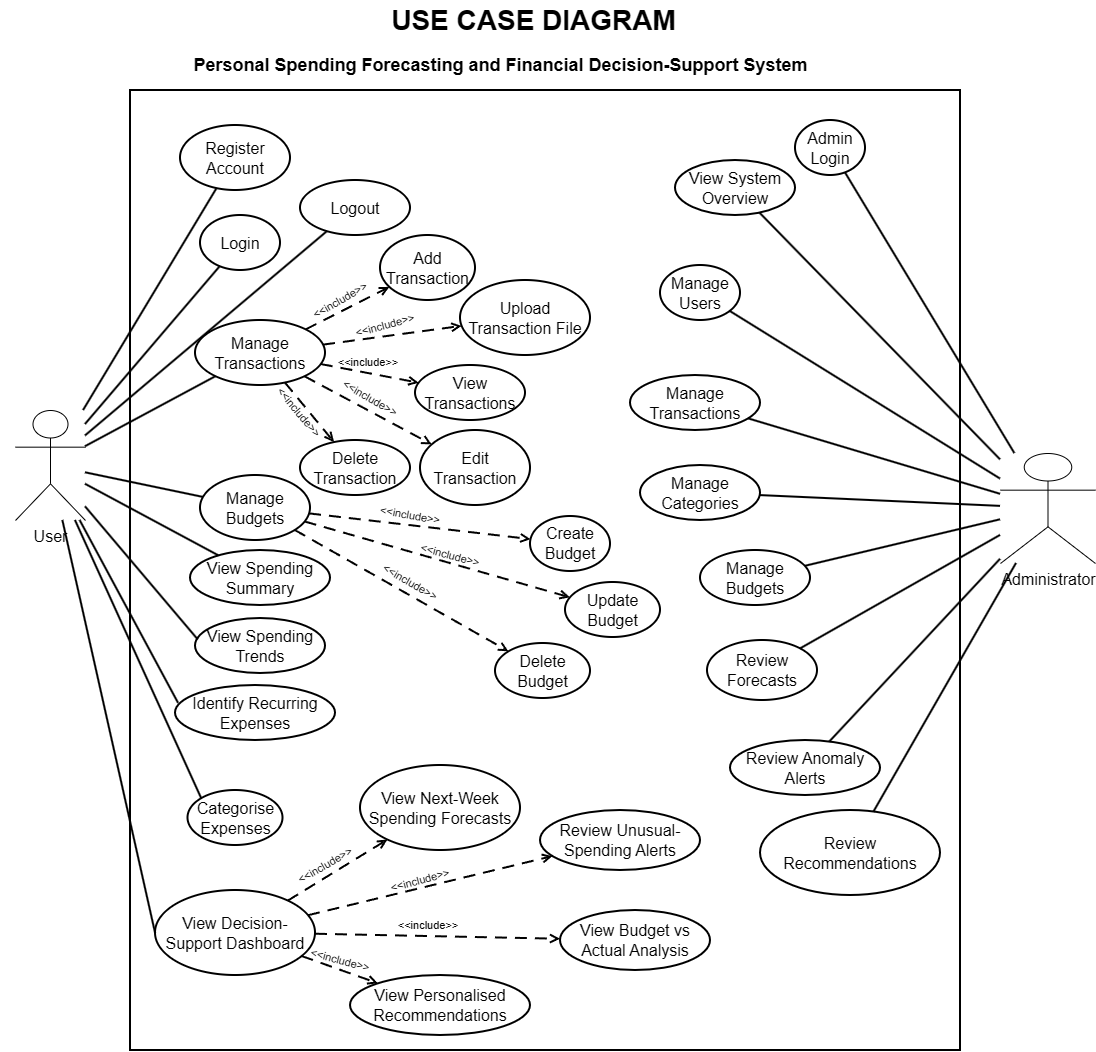

The diagram above was exported from draw.io. Its source (the exported page's mxGraphModel, read from the mxfile embedded in the PNG):
<mxGraphModel dx="2357" dy="1238" grid="1" gridSize="10" guides="1" tooltips="1" connect="1" arrows="1" fold="1" page="1" pageScale="1" pageWidth="1654" pageHeight="1169" math="0" shadow="0">
  <root>
    <mxCell id="0" />
    <mxCell id="1" parent="0" />
    <mxCell id="title" parent="1" style="text;html=1;strokeColor=none;fillColor=none;align=center;verticalAlign=middle;fontSize=28;fontStyle=1;" value="USE CASE DIAGRAM" vertex="1">
      <mxGeometry height="40" width="740" x="172.5" y="10" as="geometry" />
    </mxCell>
    <mxCell id="subtitle" parent="1" style="text;html=1;strokeColor=none;fillColor=none;align=center;verticalAlign=middle;fontSize=18;fontStyle=1;" value="Personal Spending Forecasting and Financial Decision-Support System" vertex="1">
      <mxGeometry height="30" width="1000" x="10" y="60" as="geometry" />
    </mxCell>
    <mxCell id="system" parent="1" style="rounded=0;whiteSpace=wrap;html=1;strokeColor=#000000;fillColor=none;strokeWidth=2;fontStyle=1;fontSize=18;align=center;verticalAlign=top;spacingTop=10;" value="" vertex="1">
      <mxGeometry height="960" width="830" x="140" y="100" as="geometry" />
    </mxCell>
    <mxCell id="user" parent="1" style="shape=umlActor;verticalLabelPosition=bottom;verticalAlign=top;html=1;outlineConnect=0;strokeColor=#000000;fillColor=#ffffff;fontSize=16;" value="User" vertex="1">
      <mxGeometry height="110" width="70" x="25" y="420" as="geometry" />
    </mxCell>
    <mxCell id="admin" parent="1" style="shape=umlActor;verticalLabelPosition=bottom;verticalAlign=top;html=1;outlineConnect=0;strokeColor=#000000;fillColor=#ffffff;fontSize=16;" value="Administrator" vertex="1">
      <mxGeometry height="110" width="95" x="1010" y="463" as="geometry" />
    </mxCell>
    <mxCell id="register" parent="1" style="ellipse;whiteSpace=wrap;html=1;strokeColor=#000000;fillColor=#ffffff;strokeWidth=2;fontSize=16;align=center;verticalAlign=middle;" value="Register Account" vertex="1">
      <mxGeometry height="65" width="110" x="190" y="135" as="geometry" />
    </mxCell>
    <mxCell id="login" parent="1" style="ellipse;whiteSpace=wrap;html=1;strokeColor=#000000;fillColor=#ffffff;strokeWidth=2;fontSize=16;align=center;verticalAlign=middle;" value="Login" vertex="1">
      <mxGeometry height="55" width="80" x="210" y="225" as="geometry" />
    </mxCell>
    <mxCell id="logout" parent="1" style="ellipse;whiteSpace=wrap;html=1;strokeColor=#000000;fillColor=#ffffff;strokeWidth=2;fontSize=16;align=center;verticalAlign=middle;" value="Logout" vertex="1">
      <mxGeometry height="55" width="110" x="310" y="190" as="geometry" />
    </mxCell>
    <mxCell id="manage_tx" parent="1" style="ellipse;whiteSpace=wrap;html=1;strokeColor=#000000;fillColor=#ffffff;strokeWidth=2;fontSize=16;align=center;verticalAlign=middle;" value="Manage Transactions" vertex="1">
      <mxGeometry height="65" width="130" x="205" y="330" as="geometry" />
    </mxCell>
    <mxCell id="manage_budget" parent="1" style="ellipse;whiteSpace=wrap;html=1;strokeColor=#000000;fillColor=#ffffff;strokeWidth=2;fontSize=16;align=center;verticalAlign=middle;" value="Manage Budgets" vertex="1">
      <mxGeometry height="65" width="110" x="210" y="485" as="geometry" />
    </mxCell>
    <mxCell id="summary" parent="1" style="ellipse;whiteSpace=wrap;html=1;strokeColor=#000000;fillColor=#ffffff;strokeWidth=2;fontSize=16;align=center;verticalAlign=middle;" value="View Spending Summary" vertex="1">
      <mxGeometry height="55" width="140" x="200" y="560" as="geometry" />
    </mxCell>
    <mxCell id="trends" parent="1" style="ellipse;whiteSpace=wrap;html=1;strokeColor=#000000;fillColor=#ffffff;strokeWidth=2;fontSize=16;align=center;verticalAlign=middle;" value="View Spending Trends" vertex="1">
      <mxGeometry height="55" width="130" x="205" y="628" as="geometry" />
    </mxCell>
    <mxCell id="recurring" parent="1" style="ellipse;whiteSpace=wrap;html=1;strokeColor=#000000;fillColor=#ffffff;strokeWidth=2;fontSize=16;align=center;verticalAlign=middle;" value="Identify Recurring Expenses" vertex="1">
      <mxGeometry height="55" width="160" x="185" y="695" as="geometry" />
    </mxCell>
    <mxCell id="categorise" parent="1" style="ellipse;whiteSpace=wrap;html=1;strokeColor=#000000;fillColor=#ffffff;strokeWidth=2;fontSize=16;align=center;verticalAlign=middle;" value="Categorise Expenses" vertex="1">
      <mxGeometry height="55" width="95" x="197.5" y="800" as="geometry" />
    </mxCell>
    <mxCell id="dashboard" parent="1" style="ellipse;whiteSpace=wrap;html=1;strokeColor=#000000;fillColor=#ffffff;strokeWidth=2;fontSize=16;align=center;verticalAlign=middle;" value="View Decision-Support Dashboard" vertex="1">
      <mxGeometry height="85" width="160" x="165" y="900" as="geometry" />
    </mxCell>
    <mxCell id="add_tx" parent="1" style="ellipse;whiteSpace=wrap;html=1;strokeColor=#000000;fillColor=#ffffff;strokeWidth=2;fontSize=16;align=center;verticalAlign=middle;" value="Add Transaction" vertex="1">
      <mxGeometry height="65" width="95" x="390" y="245" as="geometry" />
    </mxCell>
    <mxCell id="upload_tx" parent="1" style="ellipse;whiteSpace=wrap;html=1;strokeColor=#000000;fillColor=#ffffff;strokeWidth=2;fontSize=16;align=center;verticalAlign=middle;" value="Upload Transaction File" vertex="1">
      <mxGeometry height="75" width="130" x="470" y="290" as="geometry" />
    </mxCell>
    <mxCell id="view_tx" parent="1" style="ellipse;whiteSpace=wrap;html=1;strokeColor=#000000;fillColor=#ffffff;strokeWidth=2;fontSize=16;align=center;verticalAlign=middle;" value="View Transactions" vertex="1">
      <mxGeometry height="55" width="110" x="425" y="375" as="geometry" />
    </mxCell>
    <mxCell id="edit_tx" parent="1" style="ellipse;whiteSpace=wrap;html=1;strokeColor=#000000;fillColor=#ffffff;strokeWidth=2;fontSize=16;align=center;verticalAlign=middle;" value="Edit Transaction" vertex="1">
      <mxGeometry height="75" width="110" x="430" y="440" as="geometry" />
    </mxCell>
    <mxCell id="delete_tx" parent="1" style="ellipse;whiteSpace=wrap;html=1;strokeColor=#000000;fillColor=#ffffff;strokeWidth=2;fontSize=16;align=center;verticalAlign=middle;" value="Delete Transaction" vertex="1">
      <mxGeometry height="55" width="110" x="310" y="450" as="geometry" />
    </mxCell>
    <mxCell id="create_budget" parent="1" style="ellipse;whiteSpace=wrap;html=1;strokeColor=#000000;fillColor=#ffffff;strokeWidth=2;fontSize=16;align=center;verticalAlign=middle;" value="Create Budget" vertex="1">
      <mxGeometry height="55" width="80" x="540" y="526" as="geometry" />
    </mxCell>
    <mxCell id="update_budget" parent="1" style="ellipse;whiteSpace=wrap;html=1;strokeColor=#000000;fillColor=#ffffff;strokeWidth=2;fontSize=16;align=center;verticalAlign=middle;" value="Update Budget" vertex="1">
      <mxGeometry height="55" width="95" x="575" y="592" as="geometry" />
    </mxCell>
    <mxCell id="delete_budget" parent="1" style="ellipse;whiteSpace=wrap;html=1;strokeColor=#000000;fillColor=#ffffff;strokeWidth=2;fontSize=16;align=center;verticalAlign=middle;" value="Delete Budget" vertex="1">
      <mxGeometry height="55" width="95" x="505" y="653" as="geometry" />
    </mxCell>
    <mxCell id="forecast" parent="1" style="ellipse;whiteSpace=wrap;html=1;strokeColor=#000000;fillColor=#ffffff;strokeWidth=2;fontSize=16;align=center;verticalAlign=middle;" value="View Next-Week Spending Forecasts" vertex="1">
      <mxGeometry height="85" width="160" x="370" y="775" as="geometry" />
    </mxCell>
    <mxCell id="anomaly" parent="1" style="ellipse;whiteSpace=wrap;html=1;strokeColor=#000000;fillColor=#ffffff;strokeWidth=2;fontSize=16;align=center;verticalAlign=middle;" value="Review Unusual-Spending Alerts" vertex="1">
      <mxGeometry height="60" width="160" x="550" y="820" as="geometry" />
    </mxCell>
    <mxCell id="recommend" parent="1" style="ellipse;whiteSpace=wrap;html=1;strokeColor=#000000;fillColor=#ffffff;strokeWidth=2;fontSize=16;align=center;verticalAlign=middle;" value="View Personalised Recommendations" vertex="1">
      <mxGeometry height="60" width="180" x="360" y="985" as="geometry" />
    </mxCell>
    <mxCell id="budget_actual" parent="1" style="ellipse;whiteSpace=wrap;html=1;strokeColor=#000000;fillColor=#ffffff;strokeWidth=2;fontSize=16;align=center;verticalAlign=middle;" value="View Budget vs Actual Analysis" vertex="1">
      <mxGeometry height="60" width="150" x="570" y="920" as="geometry" />
    </mxCell>
    <mxCell id="admin_login" parent="1" style="ellipse;whiteSpace=wrap;html=1;strokeColor=#000000;fillColor=#ffffff;strokeWidth=2;fontSize=16;align=center;verticalAlign=middle;" value="Admin Login" vertex="1">
      <mxGeometry height="55" width="70" x="805" y="130" as="geometry" />
    </mxCell>
    <mxCell id="system_overview" parent="1" style="ellipse;whiteSpace=wrap;html=1;strokeColor=#000000;fillColor=#ffffff;strokeWidth=2;fontSize=16;align=center;verticalAlign=middle;" value="View System Overview" vertex="1">
      <mxGeometry height="55" width="120" x="685" y="170" as="geometry" />
    </mxCell>
    <mxCell id="manage_users" parent="1" style="ellipse;whiteSpace=wrap;html=1;strokeColor=#000000;fillColor=#ffffff;strokeWidth=2;fontSize=16;align=center;verticalAlign=middle;" value="Manage Users" vertex="1">
      <mxGeometry height="55" width="80" x="670" y="275" as="geometry" />
    </mxCell>
    <mxCell id="admin_manage_tx" parent="1" style="ellipse;whiteSpace=wrap;html=1;strokeColor=#000000;fillColor=#ffffff;strokeWidth=2;fontSize=16;align=center;verticalAlign=middle;" value="Manage Transactions" vertex="1">
      <mxGeometry height="55" width="130" x="640" y="385" as="geometry" />
    </mxCell>
    <mxCell id="manage_categories" parent="1" style="ellipse;whiteSpace=wrap;html=1;strokeColor=#000000;fillColor=#ffffff;strokeWidth=2;fontSize=16;align=center;verticalAlign=middle;" value="Manage Categories" vertex="1">
      <mxGeometry height="55" width="120" x="650" y="475" as="geometry" />
    </mxCell>
    <mxCell id="admin_manage_budgets" parent="1" style="ellipse;whiteSpace=wrap;html=1;strokeColor=#000000;fillColor=#ffffff;strokeWidth=2;fontSize=16;align=center;verticalAlign=middle;" value="Manage Budgets" vertex="1">
      <mxGeometry height="55" width="110" x="710" y="560" as="geometry" />
    </mxCell>
    <mxCell id="review_forecasts" parent="1" style="ellipse;whiteSpace=wrap;html=1;strokeColor=#000000;fillColor=#ffffff;strokeWidth=2;fontSize=16;align=center;verticalAlign=middle;" value="Review Forecasts" vertex="1">
      <mxGeometry height="60" width="110" x="717" y="650" as="geometry" />
    </mxCell>
    <mxCell id="review_alerts" parent="1" style="ellipse;whiteSpace=wrap;html=1;strokeColor=#000000;fillColor=#ffffff;strokeWidth=2;fontSize=16;align=center;verticalAlign=middle;" value="Review Anomaly Alerts" vertex="1">
      <mxGeometry height="55" width="150" x="740" y="750" as="geometry" />
    </mxCell>
    <mxCell id="review_recs" parent="1" style="ellipse;whiteSpace=wrap;html=1;strokeColor=#000000;fillColor=#ffffff;strokeWidth=2;fontSize=16;align=center;verticalAlign=middle;" value="Review Recommendations" vertex="1">
      <mxGeometry height="85" width="180" x="770" y="820" as="geometry" />
    </mxCell>
    <mxCell id="u1" edge="1" parent="1" source="user" style="endArrow=none;html=1;rounded=0;strokeColor=#000000;strokeWidth=2;" target="register">
      <mxGeometry relative="1" as="geometry" />
    </mxCell>
    <mxCell id="u2" edge="1" parent="1" source="user" style="endArrow=none;html=1;rounded=0;strokeColor=#000000;strokeWidth=2;" target="login">
      <mxGeometry relative="1" as="geometry" />
    </mxCell>
    <mxCell id="u3" edge="1" parent="1" source="user" style="endArrow=none;html=1;rounded=0;strokeColor=#000000;strokeWidth=2;" target="logout">
      <mxGeometry relative="1" as="geometry" />
    </mxCell>
    <mxCell id="u4" edge="1" parent="1" source="user" style="endArrow=none;html=1;rounded=0;strokeColor=#000000;strokeWidth=2;" target="manage_tx">
      <mxGeometry relative="1" as="geometry" />
    </mxCell>
    <mxCell id="u5" edge="1" parent="1" source="user" style="endArrow=none;html=1;rounded=0;strokeColor=#000000;strokeWidth=2;" target="manage_budget">
      <mxGeometry relative="1" as="geometry" />
    </mxCell>
    <mxCell id="u6" edge="1" parent="1" source="user" style="endArrow=none;html=1;rounded=0;strokeColor=#000000;strokeWidth=2;" target="summary">
      <mxGeometry relative="1" as="geometry" />
    </mxCell>
    <mxCell id="u7" edge="1" parent="1" source="user" style="endArrow=none;html=1;rounded=0;strokeColor=#000000;strokeWidth=2;entryX=0.021;entryY=0.389;entryDx=0;entryDy=0;entryPerimeter=0;" target="trends">
      <mxGeometry relative="1" as="geometry" />
    </mxCell>
    <mxCell id="u8" edge="1" parent="1" source="user" style="endArrow=none;html=1;rounded=0;strokeColor=#000000;strokeWidth=2;entryX=0.019;entryY=0.324;entryDx=0;entryDy=0;entryPerimeter=0;" target="recurring">
      <mxGeometry relative="1" as="geometry" />
    </mxCell>
    <mxCell id="u9" edge="1" parent="1" source="user" style="endArrow=none;html=1;rounded=0;strokeColor=#000000;strokeWidth=2;entryX=0;entryY=0;entryDx=0;entryDy=0;" target="categorise">
      <mxGeometry relative="1" as="geometry" />
    </mxCell>
    <mxCell id="u10" edge="1" parent="1" source="user" style="endArrow=none;html=1;rounded=0;strokeColor=#000000;strokeWidth=2;entryX=0;entryY=0.5;entryDx=0;entryDy=0;" target="dashboard">
      <mxGeometry relative="1" as="geometry" />
    </mxCell>
    <mxCell id="txinc1" edge="1" parent="1" source="manage_tx" style="endArrow=open;endFill=0;html=1;rounded=0;dashed=1;dashPattern=6 4;strokeColor=#000000;strokeWidth=2;fontSize=13;labelBackgroundColor=#ffffff;" target="add_tx" value="">
      <mxGeometry relative="1" as="geometry" />
    </mxCell>
    <mxCell id="txinc2" edge="1" parent="1" source="manage_tx" style="endArrow=open;endFill=0;html=1;rounded=0;dashed=1;dashPattern=6 4;strokeColor=#000000;strokeWidth=2;fontSize=13;labelBackgroundColor=#ffffff;" target="upload_tx" value="">
      <mxGeometry relative="1" as="geometry" />
    </mxCell>
    <mxCell id="txinc3" edge="1" parent="1" source="manage_tx" style="endArrow=open;endFill=0;html=1;rounded=0;dashed=1;dashPattern=6 4;strokeColor=#000000;strokeWidth=2;fontSize=13;labelBackgroundColor=#ffffff;" target="view_tx" value="">
      <mxGeometry relative="1" as="geometry" />
    </mxCell>
    <mxCell id="txinc4" edge="1" parent="1" source="manage_tx" style="endArrow=open;endFill=0;html=1;rounded=0;dashed=1;dashPattern=6 4;strokeColor=#000000;strokeWidth=2;fontSize=13;labelBackgroundColor=#ffffff;" target="edit_tx" value="">
      <mxGeometry relative="1" as="geometry" />
    </mxCell>
    <mxCell id="txinc5" edge="1" parent="1" source="manage_tx" style="endArrow=open;endFill=0;html=1;rounded=0;dashed=1;dashPattern=6 4;strokeColor=#000000;strokeWidth=2;fontSize=13;labelBackgroundColor=#ffffff;" target="delete_tx" value="">
      <mxGeometry relative="1" as="geometry" />
    </mxCell>
    <mxCell id="binc1" edge="1" parent="1" source="manage_budget" style="endArrow=open;endFill=0;html=1;rounded=0;dashed=1;dashPattern=6 4;strokeColor=#000000;strokeWidth=2;fontSize=13;labelBackgroundColor=#ffffff;" target="create_budget" value="">
      <mxGeometry relative="1" as="geometry" />
    </mxCell>
    <mxCell id="binc2" edge="1" parent="1" source="manage_budget" style="endArrow=open;endFill=0;html=1;rounded=0;dashed=1;dashPattern=6 4;strokeColor=#000000;strokeWidth=2;fontSize=13;labelBackgroundColor=#ffffff;" target="update_budget" value="">
      <mxGeometry relative="1" as="geometry" />
    </mxCell>
    <mxCell id="binc3" edge="1" parent="1" source="manage_budget" style="endArrow=open;endFill=0;html=1;rounded=0;dashed=1;dashPattern=6 4;strokeColor=#000000;strokeWidth=2;fontSize=13;labelBackgroundColor=#ffffff;" target="delete_budget" value="">
      <mxGeometry relative="1" as="geometry" />
    </mxCell>
    <mxCell id="dinc1" edge="1" parent="1" source="dashboard" style="endArrow=open;endFill=0;html=1;rounded=0;dashed=1;dashPattern=6 4;strokeColor=#000000;strokeWidth=2;fontSize=13;labelBackgroundColor=#ffffff;" target="forecast" value="&lt;span style=&quot;color: rgba(0, 0, 0, 0); font-family: monospace; font-size: 0px; text-align: start; background-color: rgb(27, 29, 30);&quot;&gt;%3CmxGraphModel%3E%3Croot%3E%3CmxCell%20id%3D%220%22%2F%3E%3CmxCell%20id%3D%221%22%20parent%3D%220%22%2F%3E%3CmxCell%20id%3D%222%22%20parent%3D%221%22%20style%3D%22text%3Bhtml%3D1%3BwhiteSpace%3Dwrap%3BstrokeColor%3Dnone%3BfillColor%3Dnone%3Balign%3Dcenter%3BverticalAlign%3Dmiddle%3Brounded%3D0%3Brotation%3D-30%3B%22%20value%3D%22Include%22%20vertex%3D%221%22%3E%3CmxGeometry%20height%3D%2230%22%20width%3D%2260%22%20x%3D%22300%22%20y%3D%22860%22%20as%3D%22geometry%22%2F%3E%3C%2FmxCell%3E%3C%2Froot%3E%3C%2FmxGraphModel%3E&lt;/span&gt;">
      <mxGeometry relative="1" as="geometry" />
    </mxCell>
    <mxCell id="Fe7FPUYtj9zuqp6uBOjT-20" connectable="0" parent="dinc1" style="edgeLabel;html=1;align=center;verticalAlign=middle;resizable=0;points=[];" value="&lt;span style=&quot;color: rgba(0, 0, 0, 0); font-family: monospace; font-size: 0px; text-align: start; background-color: rgb(27, 29, 30);&quot;&gt;%3CmxGraphModel%3E%3Croot%3E%3CmxCell%20id%3D%220%22%2F%3E%3CmxCell%20id%3D%221%22%20parent%3D%220%22%2F%3E%3CmxCell%20id%3D%222%22%20parent%3D%221%22%20style%3D%22text%3Bhtml%3D1%3BwhiteSpace%3Dwrap%3BstrokeColor%3Dnone%3BfillColor%3Dnone%3Balign%3Dcenter%3BverticalAlign%3Dmiddle%3Brounded%3D0%3Brotation%3D-30%3B%22%20value%3D%22Include%22%20vertex%3D%221%22%3E%3CmxGeometry%20height%3D%2230%22%20width%3D%2260%22%20x%3D%22300%22%20y%3D%22860%22%20as%3D%22geometry%22%2F%3E%3C%2FmxCell%3E%3C%2Froot%3E%3C%2FmxGraphModel%3E&lt;/span&gt;" vertex="1">
      <mxGeometry relative="1" x="0.0415" y="-3" as="geometry">
        <mxPoint as="offset" />
      </mxGeometry>
    </mxCell>
    <mxCell id="dinc2" edge="1" parent="1" source="dashboard" style="endArrow=open;endFill=0;html=1;rounded=0;dashed=1;dashPattern=6 4;strokeColor=#000000;strokeWidth=2;fontSize=13;labelBackgroundColor=#ffffff;" target="anomaly" value="">
      <mxGeometry relative="1" as="geometry" />
    </mxCell>
    <mxCell id="dinc3" edge="1" parent="1" source="dashboard" style="endArrow=open;endFill=0;html=1;rounded=0;dashed=1;dashPattern=6 4;strokeColor=#000000;strokeWidth=2;fontSize=13;labelBackgroundColor=#ffffff;" target="recommend" value="">
      <mxGeometry relative="1" as="geometry" />
    </mxCell>
    <mxCell id="dinc4" edge="1" parent="1" source="dashboard" style="endArrow=open;endFill=0;html=1;rounded=0;dashed=1;dashPattern=6 4;strokeColor=#000000;strokeWidth=2;fontSize=13;labelBackgroundColor=#ffffff;" target="budget_actual" value="">
      <mxGeometry relative="1" as="geometry" />
    </mxCell>
    <mxCell id="a1" edge="1" parent="1" source="admin" style="endArrow=none;html=1;rounded=0;strokeColor=#000000;strokeWidth=2;" target="admin_login">
      <mxGeometry relative="1" as="geometry" />
    </mxCell>
    <mxCell id="a2" edge="1" parent="1" source="admin" style="endArrow=none;html=1;rounded=0;strokeColor=#000000;strokeWidth=2;" target="system_overview">
      <mxGeometry relative="1" as="geometry" />
    </mxCell>
    <mxCell id="a3" edge="1" parent="1" source="admin" style="endArrow=none;html=1;rounded=0;strokeColor=#000000;strokeWidth=2;" target="manage_users">
      <mxGeometry relative="1" as="geometry" />
    </mxCell>
    <mxCell id="a4" edge="1" parent="1" source="admin" style="endArrow=none;html=1;rounded=0;strokeColor=#000000;strokeWidth=2;" target="admin_manage_tx">
      <mxGeometry relative="1" as="geometry" />
    </mxCell>
    <mxCell id="a5" edge="1" parent="1" source="admin" style="endArrow=none;html=1;rounded=0;strokeColor=#000000;strokeWidth=2;" target="manage_categories">
      <mxGeometry relative="1" as="geometry" />
    </mxCell>
    <mxCell id="a6" edge="1" parent="1" source="admin" style="endArrow=none;html=1;rounded=0;strokeColor=#000000;strokeWidth=2;" target="admin_manage_budgets">
      <mxGeometry relative="1" as="geometry" />
    </mxCell>
    <mxCell id="a7" edge="1" parent="1" source="admin" style="endArrow=none;html=1;rounded=0;strokeColor=#000000;strokeWidth=2;" target="review_forecasts">
      <mxGeometry relative="1" as="geometry" />
    </mxCell>
    <mxCell id="a8" edge="1" parent="1" source="admin" style="endArrow=none;html=1;rounded=0;strokeColor=#000000;strokeWidth=2;" target="review_alerts">
      <mxGeometry relative="1" as="geometry" />
    </mxCell>
    <mxCell id="a9" edge="1" parent="1" source="admin" style="endArrow=none;html=1;rounded=0;strokeColor=#000000;strokeWidth=2;" target="review_recs">
      <mxGeometry relative="1" as="geometry" />
    </mxCell>
    <mxCell id="Fe7FPUYtj9zuqp6uBOjT-9" parent="1" style="text;html=1;whiteSpace=wrap;strokeColor=none;fillColor=none;align=center;verticalAlign=middle;rounded=0;rotation=10;" value="&lt;span style=&quot;font-size: 11px; white-space: nowrap;&quot;&gt;&amp;lt;&amp;lt;include&amp;gt;&amp;gt;&lt;/span&gt;" vertex="1">
      <mxGeometry height="30" width="60" x="390" y="510" as="geometry" />
    </mxCell>
    <mxCell id="Fe7FPUYtj9zuqp6uBOjT-10" parent="1" style="text;html=1;whiteSpace=wrap;strokeColor=none;fillColor=none;align=center;verticalAlign=middle;rounded=0;rotation=15;" value="&lt;span style=&quot;font-size: 11px; white-space: nowrap;&quot;&gt;&amp;lt;&amp;lt;include&amp;gt;&amp;gt;&lt;/span&gt;" vertex="1">
      <mxGeometry height="30" width="60" x="429.9989552553702" y="550.001561625191" as="geometry" />
    </mxCell>
    <mxCell id="Fe7FPUYtj9zuqp6uBOjT-11" parent="1" style="text;html=1;whiteSpace=wrap;strokeColor=none;fillColor=none;align=center;verticalAlign=middle;rounded=0;rotation=30;" value="&lt;span style=&quot;font-size: 11px; white-space: nowrap;&quot;&gt;&amp;lt;&amp;lt;include&amp;gt;&amp;gt;&lt;/span&gt;" vertex="1">
      <mxGeometry height="30" width="60" x="390.00006046520986" y="577.0034587474116" as="geometry" />
    </mxCell>
    <mxCell id="Fe7FPUYtj9zuqp6uBOjT-13" parent="1" style="text;html=1;whiteSpace=wrap;strokeColor=none;fillColor=none;align=center;verticalAlign=middle;rounded=0;rotation=0;" value="&lt;span style=&quot;font-size: 11px; white-space: nowrap;&quot;&gt;&amp;lt;&amp;lt;include&amp;gt;&amp;gt;&lt;/span&gt;" vertex="1">
      <mxGeometry height="30" width="60" x="348.00006046520986" y="357.0034587474116" as="geometry" />
    </mxCell>
    <mxCell id="Fe7FPUYtj9zuqp6uBOjT-14" parent="1" style="text;html=1;whiteSpace=wrap;strokeColor=none;fillColor=none;align=center;verticalAlign=middle;rounded=0;rotation=-15;" value="&lt;span style=&quot;font-size: 11px; white-space: nowrap;&quot;&gt;&amp;lt;&amp;lt;include&amp;gt;&amp;gt;&lt;/span&gt;" vertex="1">
      <mxGeometry height="30" width="60" x="365.00006046520986" y="320.0034587474116" as="geometry" />
    </mxCell>
    <mxCell id="Fe7FPUYtj9zuqp6uBOjT-15" parent="1" style="text;html=1;whiteSpace=wrap;strokeColor=none;fillColor=none;align=center;verticalAlign=middle;rounded=0;rotation=-30;" value="&lt;span style=&quot;font-size: 11px; white-space: nowrap;&quot;&gt;&amp;lt;&amp;lt;include&amp;gt;&amp;gt;&lt;/span&gt;" vertex="1">
      <mxGeometry height="20" width="60" x="319.99999999999994" y="300" as="geometry" />
    </mxCell>
    <mxCell id="Fe7FPUYtj9zuqp6uBOjT-16" parent="1" style="text;html=1;whiteSpace=wrap;strokeColor=none;fillColor=none;align=center;verticalAlign=middle;rounded=0;rotation=30;" value="&lt;span style=&quot;font-size: 11px; white-space: nowrap;&quot;&gt;&amp;lt;&amp;lt;include&amp;gt;&amp;gt;&lt;/span&gt;" vertex="1">
      <mxGeometry height="30" width="60" x="350" y="393" as="geometry" />
    </mxCell>
    <mxCell id="Fe7FPUYtj9zuqp6uBOjT-17" parent="1" style="text;html=1;whiteSpace=wrap;strokeColor=none;fillColor=none;align=center;verticalAlign=middle;rounded=0;rotation=50;" value="&lt;span style=&quot;font-size: 11px; white-space: nowrap;&quot;&gt;&amp;lt;&amp;lt;include&amp;gt;&amp;gt;&lt;/span&gt;" vertex="1">
      <mxGeometry height="20" width="60" x="278.83" y="411.79" as="geometry" />
    </mxCell>
    <mxCell id="Fe7FPUYtj9zuqp6uBOjT-18" parent="1" style="text;html=1;whiteSpace=wrap;strokeColor=none;fillColor=none;align=center;verticalAlign=middle;rounded=0;rotation=-30;" value="&lt;span style=&quot;font-size: 11px; white-space: nowrap;&quot;&gt;&amp;lt;&amp;lt;include&amp;gt;&amp;gt;&lt;/span&gt;" vertex="1">
      <mxGeometry height="30" width="60" x="305" y="860" as="geometry" />
    </mxCell>
    <mxCell id="Fe7FPUYtj9zuqp6uBOjT-19" parent="1" style="text;html=1;whiteSpace=wrap;strokeColor=none;fillColor=none;align=center;verticalAlign=middle;rounded=0;rotation=-15;" value="&lt;span style=&quot;font-size: 11px; white-space: nowrap;&quot;&gt;&amp;lt;&amp;lt;include&amp;gt;&amp;gt;&lt;/span&gt;" vertex="1">
      <mxGeometry height="30" width="60" x="400.00076211353314" y="875.0003810567666" as="geometry" />
    </mxCell>
    <mxCell id="Fe7FPUYtj9zuqp6uBOjT-24" parent="1" style="text;html=1;whiteSpace=wrap;strokeColor=none;fillColor=none;align=center;verticalAlign=middle;rounded=0;rotation=0;" value="&lt;span style=&quot;font-size: 11px; white-space: nowrap;&quot;&gt;&amp;lt;&amp;lt;include&amp;gt;&amp;gt;&lt;/span&gt;" vertex="1">
      <mxGeometry height="30" width="60" x="407.50006046520986" y="920.0034587474116" as="geometry" />
    </mxCell>
    <mxCell id="Fe7FPUYtj9zuqp6uBOjT-25" parent="1" style="text;html=1;whiteSpace=wrap;strokeColor=none;fillColor=none;align=center;verticalAlign=middle;rounded=0;rotation=15;" value="&lt;span style=&quot;font-size: 11px; white-space: nowrap;&quot;&gt;&amp;lt;&amp;lt;include&amp;gt;&amp;gt;&lt;/span&gt;" vertex="1">
      <mxGeometry height="30" width="60" x="320" y="955" as="geometry" />
    </mxCell>
  </root>
</mxGraphModel>